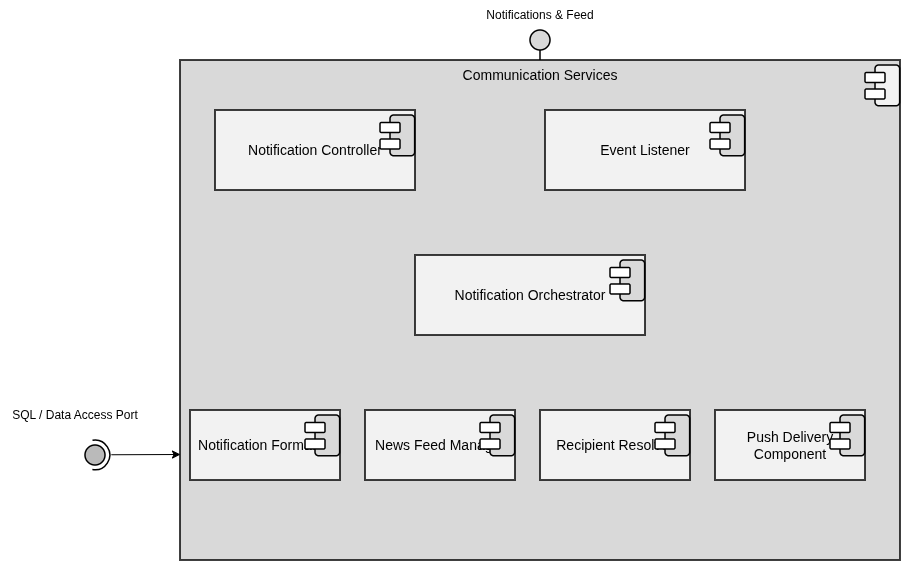

The diagram above was exported from draw.io. Its source (the exported page's mxGraphModel, read from the mxfile embedded in the PNG):
<mxGraphModel dx="2076" dy="744" grid="1" gridSize="10" guides="1" tooltips="1" connect="1" arrows="1" fold="1" page="1" pageScale="1" pageWidth="850" pageHeight="1100" math="0" shadow="0">
  <root>
    <mxCell id="0" />
    <mxCell id="1" parent="0" />
    <mxCell id="nn-container" parent="1" style="html=1;dropTarget=0;whiteSpace=wrap;verticalAlign=top;fillColor=#D9D9D9;strokeWidth=1.5;fontFamily=Arial;fontSize=14;" value="Communication Services" vertex="1">
      <mxGeometry height="500" width="720" x="80" y="60" as="geometry" />
    </mxCell>
    <mxCell id="nn-icon-1" connectable="0" parent="1" style="group;rounded=1;fontFamily=Arial;" value="" vertex="1">
      <mxGeometry height="40.75" width="34.625" x="765" y="65" as="geometry" />
    </mxCell>
    <mxCell id="nn-icon-2" parent="nn-icon-1" style="rounded=1;whiteSpace=wrap;html=1;rotation=-90;strokeWidth=1.5;fillStyle=solid;fillColor=light-dark(#F2F2F2,#FFFFFF);fontFamily=Arial;" value="" vertex="1">
      <mxGeometry height="24.62" width="40.75" x="1.9399999999999977" y="8.065000000000055" as="geometry" />
    </mxCell>
    <mxCell id="nn-icon-3" parent="nn-icon-1" style="rounded=1;whiteSpace=wrap;html=1;strokeWidth=1.5;fillStyle=solid;fillColor=#FFFFFF;fontFamily=Arial;" value="" vertex="1">
      <mxGeometry height="10" width="20" y="7.4950000000000045" as="geometry" />
    </mxCell>
    <mxCell id="nn-icon-4" parent="nn-icon-1" style="rounded=1;whiteSpace=wrap;html=1;strokeWidth=1.5;fillStyle=solid;fillColor=#FFFFFF;fontFamily=Arial;" value="" vertex="1">
      <mxGeometry height="10" width="20" y="23.995000000000005" as="geometry" />
    </mxCell>
    <mxCell id="nn-nc" parent="1" style="rounded=0;whiteSpace=wrap;html=1;fillColor=#F2F2F2;strokeWidth=1.5;fontFamily=Arial;fontSize=14;" value="Notification Controller" vertex="1">
      <mxGeometry height="80" width="200" x="115" y="110" as="geometry" />
    </mxCell>
    <mxCell id="nn-nc-icon-1" connectable="0" parent="1" style="group;rounded=1;fontFamily=Arial;" value="" vertex="1">
      <mxGeometry height="40.75" width="34.625" x="280" y="115" as="geometry" />
    </mxCell>
    <mxCell id="nn-nc-icon-2" parent="nn-nc-icon-1" style="rounded=1;whiteSpace=wrap;html=1;rotation=-90;strokeWidth=1.5;fillStyle=solid;fillColor=light-dark(#D9D9D9,#FFFFFF);fontFamily=Arial;" value="" vertex="1">
      <mxGeometry height="24.62" width="40.75" x="1.9399999999999977" y="8.065000000000055" as="geometry" />
    </mxCell>
    <mxCell id="nn-nc-icon-3" parent="nn-nc-icon-1" style="rounded=1;whiteSpace=wrap;html=1;strokeWidth=1.5;fillStyle=solid;fillColor=#FFFFFF;fontFamily=Arial;" value="" vertex="1">
      <mxGeometry height="10" width="20" y="7.4950000000000045" as="geometry" />
    </mxCell>
    <mxCell id="nn-nc-icon-4" parent="nn-nc-icon-1" style="rounded=1;whiteSpace=wrap;html=1;strokeWidth=1.5;fillStyle=solid;fillColor=#FFFFFF;fontFamily=Arial;" value="" vertex="1">
      <mxGeometry height="10" width="20" y="23.995000000000005" as="geometry" />
    </mxCell>
    <mxCell id="nn-el" parent="1" style="rounded=0;whiteSpace=wrap;html=1;fillColor=#F2F2F2;strokeWidth=1.5;fontFamily=Arial;fontSize=14;" value="Event Listener" vertex="1">
      <mxGeometry height="80" width="200" x="445" y="110" as="geometry" />
    </mxCell>
    <mxCell id="nn-el-icon-1" connectable="0" parent="1" style="group;rounded=1;fontFamily=Arial;" value="" vertex="1">
      <mxGeometry height="40.75" width="34.625" x="610" y="115" as="geometry" />
    </mxCell>
    <mxCell id="nn-el-icon-2" parent="nn-el-icon-1" style="rounded=1;whiteSpace=wrap;html=1;rotation=-90;strokeWidth=1.5;fillStyle=solid;fillColor=light-dark(#D9D9D9,#FFFFFF);fontFamily=Arial;" value="" vertex="1">
      <mxGeometry height="24.62" width="40.75" x="1.9399999999999977" y="8.065000000000055" as="geometry" />
    </mxCell>
    <mxCell id="nn-el-icon-3" parent="nn-el-icon-1" style="rounded=1;whiteSpace=wrap;html=1;strokeWidth=1.5;fillStyle=solid;fillColor=#FFFFFF;fontFamily=Arial;" value="" vertex="1">
      <mxGeometry height="10" width="20" y="7.4950000000000045" as="geometry" />
    </mxCell>
    <mxCell id="nn-el-icon-4" parent="nn-el-icon-1" style="rounded=1;whiteSpace=wrap;html=1;strokeWidth=1.5;fillStyle=solid;fillColor=#FFFFFF;fontFamily=Arial;" value="" vertex="1">
      <mxGeometry height="10" width="20" y="23.995000000000005" as="geometry" />
    </mxCell>
    <mxCell id="nn-no" parent="1" style="rounded=0;whiteSpace=wrap;html=1;fillColor=#F2F2F2;strokeWidth=1.5;fontFamily=Arial;fontSize=14;" value="Notification Orchestrator" vertex="1">
      <mxGeometry height="80" width="230" x="315" y="255" as="geometry" />
    </mxCell>
    <mxCell id="nn-no-icon-1" connectable="0" parent="1" style="group;rounded=1;fontFamily=Arial;" value="" vertex="1">
      <mxGeometry height="40.75" width="34.625" x="510" y="260" as="geometry" />
    </mxCell>
    <mxCell id="nn-no-icon-2" parent="nn-no-icon-1" style="rounded=1;whiteSpace=wrap;html=1;rotation=-90;strokeWidth=1.5;fillStyle=solid;fillColor=light-dark(#D9D9D9,#FFFFFF);fontFamily=Arial;" value="" vertex="1">
      <mxGeometry height="24.62" width="40.75" x="1.9399999999999977" y="8.065000000000055" as="geometry" />
    </mxCell>
    <mxCell id="nn-no-icon-3" parent="nn-no-icon-1" style="rounded=1;whiteSpace=wrap;html=1;strokeWidth=1.5;fillStyle=solid;fillColor=#FFFFFF;fontFamily=Arial;" value="" vertex="1">
      <mxGeometry height="10" width="20" y="7.4950000000000045" as="geometry" />
    </mxCell>
    <mxCell id="nn-no-icon-4" parent="nn-no-icon-1" style="rounded=1;whiteSpace=wrap;html=1;strokeWidth=1.5;fillStyle=solid;fillColor=#FFFFFF;fontFamily=Arial;" value="" vertex="1">
      <mxGeometry height="10" width="20" y="23.995000000000005" as="geometry" />
    </mxCell>
    <mxCell id="nn-nf" parent="1" style="rounded=0;whiteSpace=wrap;html=1;fillColor=#F2F2F2;strokeWidth=1.5;fontFamily=Arial;fontSize=14;" value="Notification Formatter" vertex="1">
      <mxGeometry height="70" width="150" x="90" y="410" as="geometry" />
    </mxCell>
    <mxCell id="nn-nf-icon-1" connectable="0" parent="1" style="group;rounded=1;fontFamily=Arial;" value="" vertex="1">
      <mxGeometry height="40.75" width="34.625" x="205" y="415" as="geometry" />
    </mxCell>
    <mxCell id="nn-nf-icon-2" parent="nn-nf-icon-1" style="rounded=1;whiteSpace=wrap;html=1;rotation=-90;strokeWidth=1.5;fillStyle=solid;fillColor=light-dark(#D9D9D9,#FFFFFF);fontFamily=Arial;" value="" vertex="1">
      <mxGeometry height="24.62" width="40.75" x="1.9399999999999977" y="8.065000000000055" as="geometry" />
    </mxCell>
    <mxCell id="nn-nf-icon-3" parent="nn-nf-icon-1" style="rounded=1;whiteSpace=wrap;html=1;strokeWidth=1.5;fillStyle=solid;fillColor=#FFFFFF;fontFamily=Arial;" value="" vertex="1">
      <mxGeometry height="10" width="20" y="7.4950000000000045" as="geometry" />
    </mxCell>
    <mxCell id="nn-nf-icon-4" parent="nn-nf-icon-1" style="rounded=1;whiteSpace=wrap;html=1;strokeWidth=1.5;fillStyle=solid;fillColor=#FFFFFF;fontFamily=Arial;" value="" vertex="1">
      <mxGeometry height="10" width="20" y="23.995000000000005" as="geometry" />
    </mxCell>
    <mxCell id="nn-nfm" parent="1" style="rounded=0;whiteSpace=wrap;html=1;fillColor=#F2F2F2;strokeWidth=1.5;fontFamily=Arial;fontSize=14;" value="News Feed Manager" vertex="1">
      <mxGeometry height="70" width="150" x="265" y="410" as="geometry" />
    </mxCell>
    <mxCell id="nn-nfm-icon-1" connectable="0" parent="1" style="group;rounded=1;fontFamily=Arial;" value="" vertex="1">
      <mxGeometry height="40.75" width="34.625" x="380" y="415" as="geometry" />
    </mxCell>
    <mxCell id="nn-nfm-icon-2" parent="nn-nfm-icon-1" style="rounded=1;whiteSpace=wrap;html=1;rotation=-90;strokeWidth=1.5;fillStyle=solid;fillColor=light-dark(#D9D9D9,#FFFFFF);fontFamily=Arial;" value="" vertex="1">
      <mxGeometry height="24.62" width="40.75" x="1.9399999999999977" y="8.065000000000055" as="geometry" />
    </mxCell>
    <mxCell id="nn-nfm-icon-3" parent="nn-nfm-icon-1" style="rounded=1;whiteSpace=wrap;html=1;strokeWidth=1.5;fillStyle=solid;fillColor=#FFFFFF;fontFamily=Arial;" value="" vertex="1">
      <mxGeometry height="10" width="20" y="7.4950000000000045" as="geometry" />
    </mxCell>
    <mxCell id="nn-nfm-icon-4" parent="nn-nfm-icon-1" style="rounded=1;whiteSpace=wrap;html=1;strokeWidth=1.5;fillStyle=solid;fillColor=#FFFFFF;fontFamily=Arial;" value="" vertex="1">
      <mxGeometry height="10" width="20" y="23.995000000000005" as="geometry" />
    </mxCell>
    <mxCell id="nn-rr" parent="1" style="rounded=0;whiteSpace=wrap;html=1;fillColor=#F2F2F2;strokeWidth=1.5;fontFamily=Arial;fontSize=14;" value="Recipient Resolver" vertex="1">
      <mxGeometry height="70" width="150" x="440" y="410" as="geometry" />
    </mxCell>
    <mxCell id="nn-rr-icon-1" connectable="0" parent="1" style="group;rounded=1;fontFamily=Arial;" value="" vertex="1">
      <mxGeometry height="40.75" width="34.625" x="555" y="415" as="geometry" />
    </mxCell>
    <mxCell id="nn-rr-icon-2" parent="nn-rr-icon-1" style="rounded=1;whiteSpace=wrap;html=1;rotation=-90;strokeWidth=1.5;fillStyle=solid;fillColor=light-dark(#D9D9D9,#FFFFFF);fontFamily=Arial;" value="" vertex="1">
      <mxGeometry height="24.62" width="40.75" x="1.9399999999999977" y="8.065000000000055" as="geometry" />
    </mxCell>
    <mxCell id="nn-rr-icon-3" parent="nn-rr-icon-1" style="rounded=1;whiteSpace=wrap;html=1;strokeWidth=1.5;fillStyle=solid;fillColor=#FFFFFF;fontFamily=Arial;" value="" vertex="1">
      <mxGeometry height="10" width="20" y="7.4950000000000045" as="geometry" />
    </mxCell>
    <mxCell id="nn-rr-icon-4" parent="nn-rr-icon-1" style="rounded=1;whiteSpace=wrap;html=1;strokeWidth=1.5;fillStyle=solid;fillColor=#FFFFFF;fontFamily=Arial;" value="" vertex="1">
      <mxGeometry height="10" width="20" y="23.995000000000005" as="geometry" />
    </mxCell>
    <mxCell id="nn-pdc" parent="1" style="rounded=0;whiteSpace=wrap;html=1;fillColor=#F2F2F2;strokeWidth=1.5;fontFamily=Arial;fontSize=14;" value="Push Delivery Component" vertex="1">
      <mxGeometry height="70" width="150" x="615" y="410" as="geometry" />
    </mxCell>
    <mxCell id="nn-pdc-icon-1" connectable="0" parent="1" style="group;rounded=1;fontFamily=Arial;" value="" vertex="1">
      <mxGeometry height="40.75" width="34.625" x="730" y="415" as="geometry" />
    </mxCell>
    <mxCell id="nn-pdc-icon-2" parent="nn-pdc-icon-1" style="rounded=1;whiteSpace=wrap;html=1;rotation=-90;strokeWidth=1.5;fillStyle=solid;fillColor=light-dark(#D9D9D9,#FFFFFF);fontFamily=Arial;" value="" vertex="1">
      <mxGeometry height="24.62" width="40.75" x="1.9399999999999977" y="8.065000000000055" as="geometry" />
    </mxCell>
    <mxCell id="nn-pdc-icon-3" parent="nn-pdc-icon-1" style="rounded=1;whiteSpace=wrap;html=1;strokeWidth=1.5;fillStyle=solid;fillColor=#FFFFFF;fontFamily=Arial;" value="" vertex="1">
      <mxGeometry height="10" width="20" y="7.4950000000000045" as="geometry" />
    </mxCell>
    <mxCell id="nn-pdc-icon-4" parent="nn-pdc-icon-1" style="rounded=1;whiteSpace=wrap;html=1;strokeWidth=1.5;fillStyle=solid;fillColor=#FFFFFF;fontFamily=Arial;" value="" vertex="1">
      <mxGeometry height="10" width="20" y="23.995000000000005" as="geometry" />
    </mxCell>
    <mxCell id="nn-lollipop" parent="1" style="ellipse;whiteSpace=wrap;html=1;strokeWidth=1.5;fillColor=#D9D9D9;" value="" vertex="1">
      <mxGeometry height="20" width="20" x="430" y="30" as="geometry" />
    </mxCell>
    <mxCell id="nn-lollipop-conn" edge="1" parent="1" source="nn-container" style="endArrow=none;html=1;rounded=0;strokeWidth=1.5;exitX=0.5;exitY=0;exitDx=0;exitDy=0;entryX=0.5;entryY=1;entryDx=0;entryDy=0;" target="nn-lollipop" value="">
      <mxGeometry relative="1" as="geometry" />
    </mxCell>
    <mxCell id="nn-lollipop-label" parent="1" style="text;html=1;whiteSpace=wrap;strokeColor=none;fillColor=none;align=center;verticalAlign=middle;rounded=0;fontFamily=Arial;fontSize=12;" value="Notifications &amp; Feed" vertex="1">
      <mxGeometry height="30" width="120" x="380" as="geometry" />
    </mxCell>
    <mxCell id="nn-sql-socket-1" connectable="0" parent="1" style="group;fontFamily=Arial;rotation=-180;" value="" vertex="1">
      <mxGeometry height="29.75" width="29.75" x="-20" y="440" as="geometry" />
    </mxCell>
    <mxCell id="nn-sql-socket-2" parent="nn-sql-socket-1" style="ellipse;whiteSpace=wrap;html=1;aspect=fixed;strokeWidth=1.5;fillStyle=solid;fillColor=#BABABA;rounded=1;fontFamily=Arial;rotation=-90;" value="" vertex="1">
      <mxGeometry height="20" width="20" x="5" y="5" as="geometry" />
    </mxCell>
    <mxCell id="nn-sql-socket-3" parent="nn-sql-socket-1" style="verticalLabelPosition=bottom;verticalAlign=top;html=1;shape=mxgraph.basic.arc;startAngle=0.22449849456214957;endAngle=0.7768001258780505;rounded=1;strokeWidth=1.5;snapToPoint=1;fontFamily=Arial;rotation=-90;" value="" vertex="1">
      <mxGeometry height="29.75" width="29.75" as="geometry" />
    </mxCell>
    <mxCell id="nn-sql-label" parent="1" style="text;html=1;whiteSpace=wrap;strokeColor=none;fillColor=none;align=center;verticalAlign=middle;rounded=0;fontFamily=Arial;fontSize=12;" value="SQL / Data Access Port" vertex="1">
      <mxGeometry height="30" width="150" x="-100" y="400" as="geometry" />
    </mxCell>
    <mxCell id="Wo1oWP4DVGIgGR6bs_K7-1" edge="1" parent="1" source="nn-sql-socket-3" style="endArrow=classic;html=1;rounded=0;exitX=0.521;exitY=1.041;exitDx=0;exitDy=0;exitPerimeter=0;" value="">
      <mxGeometry height="50" relative="1" width="50" as="geometry">
        <mxPoint x="340" y="520" as="sourcePoint" />
        <mxPoint x="80" y="454" as="targetPoint" />
      </mxGeometry>
    </mxCell>
  </root>
</mxGraphModel>